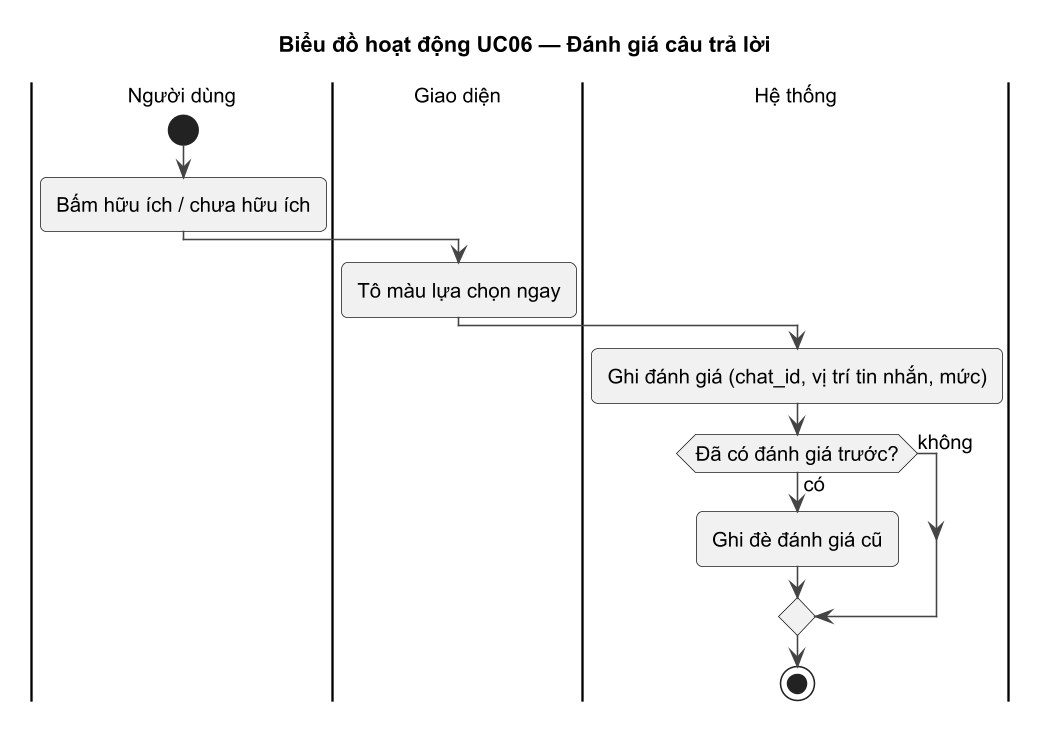

The diagram above was rendered by PlantUML. Its source (embedded in the PNG):
@startuml UC06_ACT
!pragma layout smetana
!include ../_style.iuml
title Biểu đồ hoạt động UC06 — Đánh giá câu trả lời
|Người dùng|
start
:Bấm hữu ích / chưa hữu ích;
|Giao diện|
:Tô màu lựa chọn ngay;
|Hệ thống|
:Ghi đánh giá (chat_id, vị trí tin nhắn, mức);
if (Đã có đánh giá trước?) then (có)
  :Ghi đè đánh giá cũ;
else (không)
endif
stop
@enduml